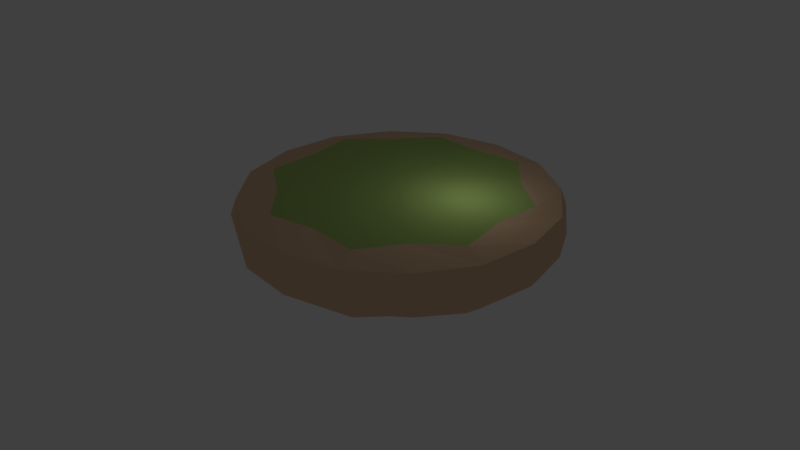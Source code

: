 # Source: small_isle.blend  (saved by Blender 2.79.7; exported with 4.5.12 LTS)
import bpy
from mathutils import Matrix  # noqa: F401  (used for matrix-valued properties, if any)

bpy.ops.wm.read_factory_settings(use_empty=True)
scene = bpy.context.scene
scene.name = 'Scene'

# ---- collections
col_collection_1 = bpy.data.collections.new('Collection 1'); scene.collection.children.link(col_collection_1)

# ---- materials (node trees are filled in below, after node groups)
mat_grass = bpy.data.materials.new('Grass')
mat_grass.alpha_threshold = 0.0
mat_grass.use_transparent_shadow = False
mat_grass.diffuse_color = (0.3954, 0.5632, 0.1591, 1.0)
mat_grass.roughness = 0.5
mat_grass.specular_intensity = 0.1619
mat_dirt = bpy.data.materials.new('Dirt')
mat_dirt.alpha_threshold = 0.0
mat_dirt.use_transparent_shadow = False
mat_dirt.diffuse_color = (0.7991, 0.5457, 0.3467, 1.0)
mat_dirt.roughness = 0.5
mat_dirt.specular_intensity = 0.0
mat_grass2dirt = bpy.data.materials.new('Grass2Dirt')
mat_grass2dirt.alpha_threshold = 0.0
mat_grass2dirt.use_transparent_shadow = False
mat_grass2dirt.diffuse_color = (0.7991, 0.5457, 0.3467, 1.0)
mat_grass2dirt.roughness = 0.5

# ---- material node trees

# ---- world
world_world = bpy.data.worlds.new('World'); scene.world = world_world
world_world.color = (0.05088, 0.05088, 0.05088)
world_world.use_sun_shadow = False
world_world.sun_shadow_jitter_overblur = 0.0

# ---- lights
light_lamp = bpy.data.lights.new('Lamp', 'POINT')
light_lamp.transmission_factor = 0.0
light_lamp.cutoff_distance = 30.0
light_lamp.energy = 100.0
light_lamp.shadow_buffer_clip_start = 1.001
light_lamp.shadow_soft_size = 0.1
light_lamp.shadow_maximum_resolution = 0.006
light_lamp.use_absolute_resolution = True

# ---- meshes
me_cylinder_002 = bpy.data.meshes.new('Cylinder.002')
me_cylinder_002.from_pydata([(0.0, 10.81, -2.725), (0.0, 10.81, 2.725), (7.644, 7.644, -2.725), (7.644, 7.644, 2.725), (10.81, -4.725e-07, -2.725), (10.81, -4.725e-07, 2.725), (7.644, -7.644, -2.725), (7.644, -7.644, 2.725), (-9.45e-07, -10.81, -2.725), (-9.45e-07, -10.81, 2.725), (-7.644, -7.644, -2.725), (-7.644, -7.644, 2.725), (-10.81, 1.289e-07, -2.725), (-10.81, 1.289e-07, 2.725), (-7.644, 7.644, -2.725), (-7.644, 7.644, 2.725), (0.0, 10.81, 1.587), (7.644, 7.644, 1.587), (10.81, -4.725e-07, 1.587), (7.644, -7.644, 1.587), (-9.45e-07, -10.81, 1.587), (-7.644, -7.644, 1.587), (-10.81, 1.289e-07, 1.587), (-7.644, 7.644, 1.587)], [], [(16, 1, 3, 17), (17, 3, 5, 18), (18, 5, 7, 19), (19, 7, 9, 20), (20, 9, 11, 21), (21, 11, 13, 22), (3, 1, 15, 13, 11, 9, 7, 5), (22, 13, 15, 23), (23, 15, 1, 16), (0, 2, 4, 6, 8, 10, 12, 14), (14, 23, 16, 0), (12, 22, 23, 14), (10, 21, 22, 12), (8, 20, 21, 10), (6, 19, 20, 8), (4, 18, 19, 6), (2, 17, 18, 4), (0, 16, 17, 2)])
me_cylinder_002.polygons.foreach_set('material_index', [2, 2, 2, 2, 2, 2, 0, 2, 2, 1, 1, 1, 1, 1, 1, 1, 1, 1])
_uv = me_cylinder_002.uv_layers.new(name='UVMap')
_uv.uv.foreach_set('vector', [0.6417, 0.5094, 0.0811, 0.5032, 0.1024, 0.9571, 0.6631, 0.9633, 0.6631, 0.9633, 0.1024, 0.9571, 0.0811, 0.5032, 0.6417, 0.5094, 0.6417, 0.5094, 0.0811, 0.5032, 0.1223, -0.6382, 0.6829, -0.632, 0.6631, 0.9633, 0.1024, 0.9571, 0.0811, 0.5032, 0.6417, 0.5094, 0.6417, 0.5094, 0.0811, 0.5032, 0.1223, -0.6382, 0.6829, -0.632, 0.6829, -0.632, 0.1223, -0.6382, 0.0811, 0.5032, 0.6417, 0.5094, 0.9999, 0.7071, 0.7071, 0.9999, 0.2929, 0.9999, 9.998e-05, 0.7071, 0.0001, 0.2929, 0.2929, 9.998e-05, 0.7071, 0.0001001, 0.9999, 0.2929, 0.6417, 0.5094, 0.0811, 0.5032, 0.1024, 0.9571, 0.6631, 0.9633, 0.6829, -0.632, 0.1223, -0.6382, 0.0811, 0.5032, 0.6417, 0.5094, 0.8934, -0.4745, 1.505, 0.05768, 1.536, 0.8444, 0.9458, 1.393, 0.1066, 1.435, -0.5053, 0.9032, -0.5359, 0.1164, 0.05416, -0.4323, 0.05416, -0.4323, -0.138, -1.005, 1.139, -1.029, 0.8934, -0.4745, -0.5359, 0.1164, -1.071, -0.1583, -0.138, -1.005, 0.05416, -0.4323, -0.5053, 0.9032, -1.071, 1.115, -1.071, -0.1583, -0.5359, 0.1164, 0.1066, 1.435, -0.1389, 1.99, -1.071, 1.115, -0.5053, 0.9032, 0.9458, 1.393, 1.138, 1.965, -0.1389, 1.99, 0.1066, 1.435, 1.536, 0.8444, 2.071, 1.119, 1.138, 1.965, 0.9458, 1.393, 1.505, 0.05768, 2.071, -0.1543, 2.071, 1.119, 1.536, 0.8444, 0.8934, -0.4745, 1.139, -1.029, 2.071, -0.1543, 1.505, 0.05768])
me_cylinder_002.materials.append(mat_grass)
me_cylinder_002.materials.append(mat_dirt)
me_cylinder_002.materials.append(mat_grass2dirt)
me_cylinder_002.use_remesh_preserve_volume = False
me_cylinder_002.use_remesh_preserve_attributes = False
me_cylinder_002.use_mirror_vertex_groups = False
me_cylinder_002.update()

# ---- objects
ob_lamp = bpy.data.objects.new('Lamp', light_lamp)
ob_cylinder = bpy.data.objects.new('Cylinder', me_cylinder_002)

# ---- transforms, parenting, visibility, modifiers, constraints
ob_lamp.location = (4.076, 1.005, 5.904)
ob_lamp.rotation_euler = (0.6503, 0.05522, 1.866)
ob_lamp.lock_rotations_4d = False
ob_lamp.empty_display_type = 'ARROWS'
ob_lamp.color = (0.0, 0.0, 0.0, 0.0)
ob_lamp.lineart.crease_threshold = 0.0
ob_cylinder.location = (0.0, 0.0, 0.0)
ob_cylinder.rotation_euler = (0.0, 0.0, -1.199)
ob_cylinder.lineart.crease_threshold = 0.0
_m = ob_cylinder.modifiers.new('Subsurf', 'SUBSURF')
_m.uv_smooth = 'PRESERVE_CORNERS'
_m.quality = 1
_m.render_levels = 1
_m.show_only_control_edges = False

# ---- collection membership
col_collection_1.objects.link(ob_lamp)
col_collection_1.objects.link(ob_cylinder)

# ---- scene / render settings (as saved in the file)
scene.frame_start = 1; scene.frame_end = 250; scene.frame_set(1)
scene.render.engine = 'BLENDER_EEVEE_NEXT'
scene.render.resolution_percentage = 50
scene.render.dither_intensity = 0.0
scene.cycles.use_denoising = False
scene.cycles.samples = 128
scene.cycles.sampling_pattern = 'TABULATED_SOBOL'
scene.cycles.use_adaptive_sampling = False
scene.cycles.use_light_tree = False
scene.view_settings.view_transform = 'Standard'
bpy.context.view_layer.update()

# ---- added for rendering (the .blend has no active camera): camera
cam_auto = bpy.data.cameras.new('AutoCamera')
cam_auto.lens = 50.0
cam_auto.sensor_width = 36.0
cam_auto.clip_end = 1000.0
ob_auto_camera = bpy.data.objects.new('AutoCamera', cam_auto)
scene.collection.objects.link(ob_auto_camera)
ob_auto_camera.location = (36.9781, -44.3737, 29.5825)
ob_auto_camera.rotation_euler = (1.09748, -7.21219e-08, 0.694738)
scene.camera = ob_auto_camera
bpy.context.view_layer.update()
